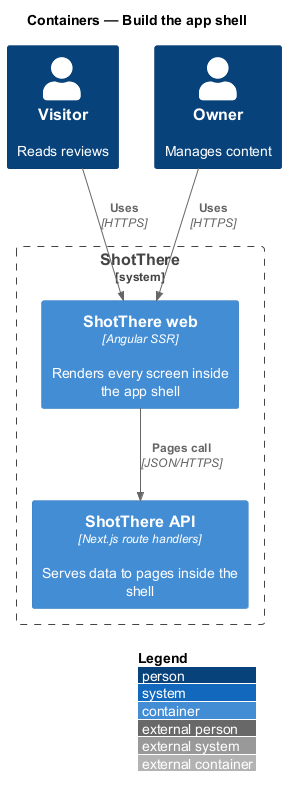

The diagram above was rendered by PlantUML. Its source (embedded in the PNG):
@startuml
!include <C4/C4_Container>
LAYOUT_WITH_LEGEND()
title Containers — Build the app shell

Person(visitor, "Visitor", "Reads reviews")
Person(owner, "Owner", "Manages content")
System_Boundary(shotthere, "ShotThere") {
  Container(web, "ShotThere web", "Angular SSR", "Renders every screen inside the app shell")
  Container(api, "ShotThere API", "Next.js route handlers", "Serves data to pages inside the shell")
}
Rel(visitor, web, "Uses", "HTTPS")
Rel(owner, web, "Uses", "HTTPS")
Rel(web, api, "Pages call", "JSON/HTTPS")
@enduml